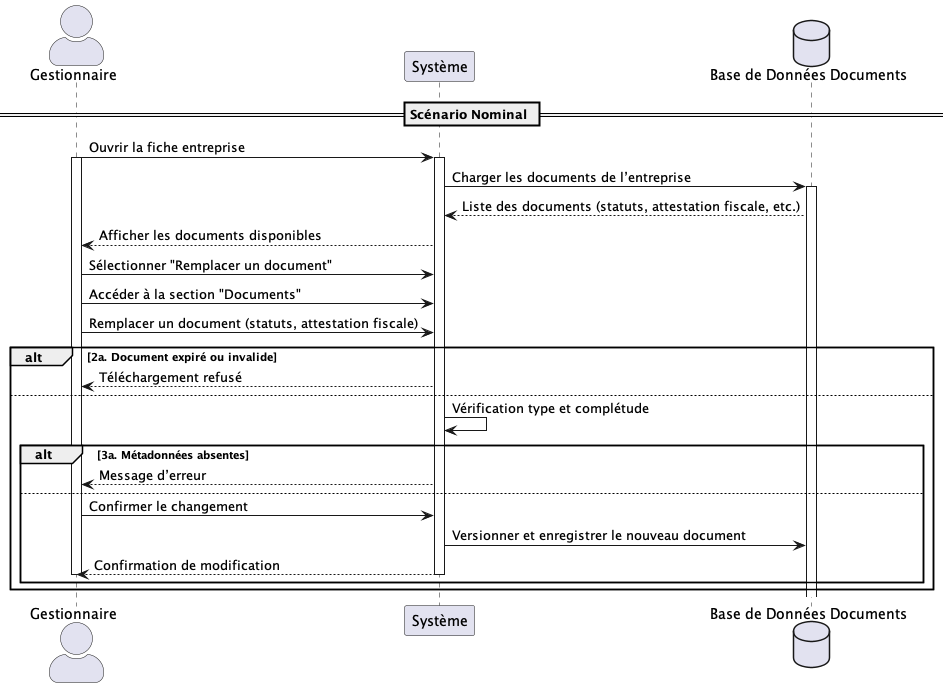

The diagram above was rendered by PlantUML. Its source (embedded in the PNG):
@startuml UC017
skinparam actorStyle awesome

actor "Gestionnaire" as Gestionnaire
participant "Système" as System
database "Base de Données Documents" as BDD

== Scénario Nominal ==
Gestionnaire -> System : Ouvrir la fiche entreprise
activate Gestionnaire
activate System
System -> BDD : Charger les documents de l’entreprise
activate BDD
BDD --> System : Liste des documents (statuts, attestation fiscale, etc.)
System --> Gestionnaire : Afficher les documents disponibles
Gestionnaire -> System : Sélectionner "Remplacer un document"

Gestionnaire -> System : Accéder à la section "Documents"
Gestionnaire -> System : Remplacer un document (statuts, attestation fiscale)

alt 2a. Document expiré ou invalide
    System --> Gestionnaire : Téléchargement refusé
else
    System -> System : Vérification type et complétude

    alt 3a. Métadonnées absentes
        System --> Gestionnaire : Message d’erreur
    else
        Gestionnaire -> System : Confirmer le changement
        System -> BDD : Versionner et enregistrer le nouveau document
        System --> Gestionnaire : Confirmation de modification
        deactivate System
        deactivate Gestionnaire
    end
end

@enduml